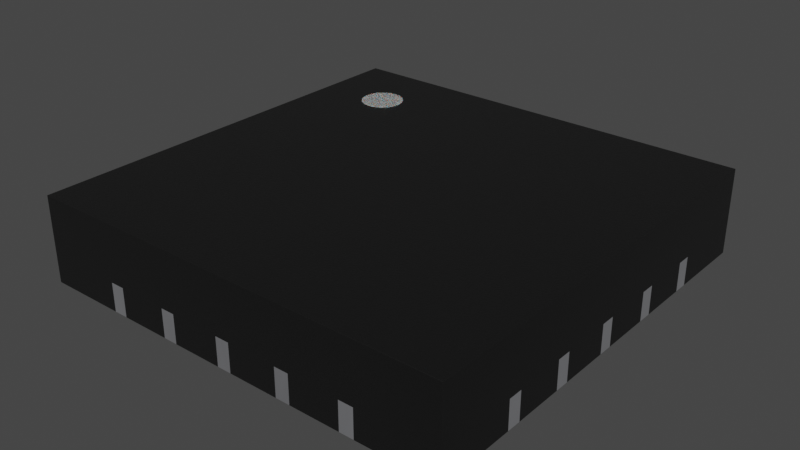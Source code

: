 # Source: QFN-20_EP_3x3_Pitch0.45mm.blend  (saved by Blender 4.1.23; exported with 4.5.12 LTS)
import bpy
from mathutils import Matrix  # noqa: F401  (used for matrix-valued properties, if any)

bpy.ops.wm.read_factory_settings(use_empty=True)
scene = bpy.context.scene
scene.name = 'Scene'

# ---- collections
col_collection = bpy.data.collections.new('Collection'); scene.collection.children.link(col_collection)

# ---- materials (node trees are filled in below, after node groups)
mat_plastic_chip = bpy.data.materials.new('plastic_chip')
mat_plastic_chip.use_transparent_shadow = False
mat_plastic_chip.preview_render_type = 'CUBE'
mat_metal_pins = bpy.data.materials.new('metal_pins')
mat_metal_pins.use_transparent_shadow = False
mat_metal_pins.preview_render_type = 'CUBE'
mat_white_markings = bpy.data.materials.new('white_markings')
mat_white_markings.use_transparent_shadow = False
mat_white_markings.preview_render_type = 'FLAT'

# ---- material node trees
mat_plastic_chip.use_nodes = True; mat_plastic_chip.node_tree.nodes.clear()
_N = mat_plastic_chip.node_tree.nodes; _L = mat_plastic_chip.node_tree.links
n0 = _N.new('ShaderNodeBsdfPrincipled'); n0.name = 'Principled BSDF'; n0.location = (10, 300)
n0.distribution = 'GGX'
n0.subsurface_method = 'BURLEY'
n0.inputs[0].default_value = (0.009312, 0.009312, 0.009312, 1.0)
n0.inputs[1].default_value = 0.1372
n0.inputs[2].default_value = 0.3706
n0.inputs[3].default_value = 1.45
n0.inputs[27].default_value = (0.0, 0.0, 0.0, 1.0)
n0.inputs[28].default_value = 1.0
n1 = _N.new('ShaderNodeOutputMaterial'); n1.name = 'Material Output'; n1.location = (300, 300)
n2 = _N.new('ShaderNodeTexNoise'); n2.name = 'Noise Texture'; n2.location = (-893, 54)
n2.inputs[2].default_value = 200.0
n2.inputs[3].default_value = 3.6
n2.inputs[4].default_value = 0.8375
n3 = _N.new('ShaderNodeBump'); n3.name = 'Bump'; n3.location = (-604, -53)
n3.inputs[0].default_value = 0.08
n3.inputs[1].default_value = 1.0
n3.inputs[2].default_value = 1.0
_L.new(n0.outputs[0], n1.inputs[0])
_L.new(n2.outputs[0], n3.inputs[3])
_L.new(n3.outputs[0], n0.inputs[5])
n1.is_active_output = True
mat_metal_pins.use_nodes = True; mat_metal_pins.node_tree.nodes.clear()
_N = mat_metal_pins.node_tree.nodes; _L = mat_metal_pins.node_tree.links
n0 = _N.new('ShaderNodeMapping'); n0.name = 'Mapping'; n0.location = (-1447, -91)
n0.inputs[3].default_value = (4.8, 1.2, 1.1)
n1 = _N.new('ShaderNodeBsdfPrincipled'); n1.name = 'Principled BSDF'; n1.location = (-560, 254)
n1.distribution = 'GGX'
n1.subsurface_method = 'BURLEY'
n1.inputs[1].default_value = 0.7818
n1.inputs[2].default_value = 0.2886
n1.inputs[3].default_value = 1.45
n1.inputs[13].default_value = 0.0
n1.inputs[27].default_value = (0.0, 0.0, 0.0, 1.0)
n1.inputs[28].default_value = 1.0
n2 = _N.new('ShaderNodeOutputMaterial'); n2.name = 'Material Output.002'; n2.location = (-205, 253)
n2.width = 213
n3 = _N.new('ShaderNodeTexNoise'); n3.name = 'Noise Texture.002'; n3.location = (-1228, -73)
n3.inputs[2].default_value = 0.1
n3.inputs[3].default_value = 7.0
n3.inputs[4].default_value = 0.6
n3.inputs[8].default_value = 0.4
n4 = _N.new('ShaderNodeTexCoord'); n4.name = 'Texture Coordinate'; n4.location = (-1636, -116)
n5 = _N.new('ShaderNodeMix'); n5.name = 'Mix.001'; n5.location = (-921, 45)
n5.data_type = 'RGBA'
n5.inputs[6].default_value = (0.9398, 0.9547, 1.0, 1.0)
n5.inputs[7].default_value = (0.13, 0.1259, 0.1359, 1.0)
n6 = _N.new('ShaderNodeBump'); n6.name = 'Bump.001'; n6.location = (-1001, -227)
n6.inputs[0].default_value = 0.05
n6.inputs[1].default_value = 0.01
n6.inputs[2].default_value = 1.0
_L.new(n1.outputs[0], n2.inputs[0])
_L.new(n3.outputs[0], n6.inputs[3])
_L.new(n0.outputs[0], n3.inputs[0])
_L.new(n3.outputs[0], n5.inputs[0])
_L.new(n4.outputs[3], n0.inputs[0])
_L.new(n5.outputs[2], n1.inputs[0])
_L.new(n6.outputs[0], n1.inputs[5])
n2.is_active_output = True
mat_white_markings.use_nodes = True; mat_white_markings.node_tree.nodes.clear()
_N = mat_white_markings.node_tree.nodes; _L = mat_white_markings.node_tree.links
n0 = _N.new('ShaderNodeOutputMaterial'); n0.name = 'Material Output'; n0.location = (300, 300)
n1 = _N.new('ShaderNodeBsdfPrincipled'); n1.name = 'Principled BSDF'; n1.location = (-34, 272)
n1.distribution = 'GGX'
n1.subsurface_method = 'BURLEY'
n1.inputs[1].default_value = 0.02
n1.inputs[2].default_value = 0.4636
n1.inputs[3].default_value = 1.4
n1.inputs[8].default_value = 1.0
n1.inputs[10].default_value = 0.3682
n1.inputs[13].default_value = 0.6591
n1.inputs[18].default_value = 0.2318
n1.inputs[20].default_value = 0.6709
n1.inputs[24].default_value = 0.1191
n1.inputs[27].default_value = (0.0, 0.0, 0.0, 1.0)
n1.inputs[28].default_value = 1.0
n2 = _N.new('ShaderNodeMapping'); n2.name = 'Mapping'; n2.location = (-1010, 265)
n2.inputs[3].default_value = (3.0, 1.0, 1.0)
n3 = _N.new('ShaderNodeTexCoord'); n3.name = 'Texture Coordinate'; n3.location = (-1250, 180)
n4 = _N.new('ShaderNodeBump'); n4.name = 'Bump'; n4.location = (-376, -99)
n4.inputs[0].default_value = 0.05
n4.inputs[1].default_value = 1.0
n4.inputs[2].default_value = 1.0
n5 = _N.new('ShaderNodeTexNoise'); n5.name = 'Noise Texture'; n5.location = (-662, 176)
n5.inputs[2].default_value = 88.0
n5.inputs[3].default_value = 10.8
n5.inputs[4].default_value = 0.9167
n5.inputs[8].default_value = 1.6
n6 = _N.new('ShaderNodeValToRGB'); n6.name = 'ColorRamp'; n6.location = (-354, 186)
while len(n6.color_ramp.elements) > 1: n6.color_ramp.elements.remove(n6.color_ramp.elements[-1])
n6.color_ramp.elements[0].position = 0.0; n6.color_ramp.elements[0].color = (0.2596, 0.2596, 0.2596, 1.0)
_e = n6.color_ramp.elements.new(1.0); _e.color = (0.6303, 0.6303, 0.6303, 1.0)
n7 = _N.new('ShaderNodeMix'); n7.name = 'Mix'; n7.location = (-204, 152)
n7.data_type = 'RGBA'
n7.inputs[0].default_value = 0.3682
n7.inputs[7].default_value = (0.2525, 0.2525, 0.2525, 1.0)
_L.new(n5.outputs[0], n6.inputs[0])
_L.new(n1.outputs[0], n0.inputs[0])
_L.new(n3.outputs[2], n2.inputs[0])
_L.new(n2.outputs[0], n5.inputs[0])
_L.new(n5.outputs[0], n4.inputs[3])
_L.new(n4.outputs[0], n1.inputs[5])
_L.new(n6.outputs[0], n7.inputs[6])
_L.new(n7.outputs[2], n1.inputs[0])
n0.is_active_output = True

# ---- world
world_world = bpy.data.worlds.new('World'); scene.world = world_world
world_world.use_nodes = True; world_world.node_tree.nodes.clear()
_N = world_world.node_tree.nodes; _L = world_world.node_tree.links
n0 = _N.new('ShaderNodeOutputWorld'); n0.name = 'World Output'; n0.location = (300, 300)
n1 = _N.new('ShaderNodeBackground'); n1.name = 'Background'; n1.location = (10, 300)
n1.inputs[0].default_value = (0.05088, 0.05088, 0.05088, 1.0)
_L.new(n1.outputs[0], n0.inputs[0])
n0.is_active_output = True
world_world.color = (0.05088, 0.05088, 0.05088)
world_world.use_sun_shadow = False
world_world.sun_shadow_jitter_overblur = 0.0

# ---- meshes
me_shape_9_indexedfaceset = bpy.data.meshes.new('SHAPE_9_IndexedFaceSet')
me_shape_9_indexedfaceset.from_pydata([(-1.5, 0.95, -0.1), (-1.5, -0.4, -0.1), (0.8, 0.8, -0.1), (-0.6, 0.8, -0.1), (-1.5, 0.5, -0.1), (-0.85, -1.5, -0.1), (0.5, -1.5, -0.1), (1.5, -0.95, -0.1), (1.5, -0.5, -0.1), (1.25, -0.5, -0.1), (1.25, -0.4, -0.1), (1.5, -0.05, -0.1), (1.25, -0.05, -0.1), (1.5, 0.5, -0.1), (-0.05, 1.25, -0.1), (0.8, -0.8, -0.1), (-0.8, 0.6, -0.1), (-0.95, 1.5, -0.1), (-0.4, 1.5, -0.1), (0.85, 1.5, 0.1), (-0.95, 1.25, -0.1), (-0.85, 1.5, 0.1), (-1.5, 0.85, -0.1), (-0.5, 1.5, -0.1), (-0.5, 1.25, -0.1), (-0.4, 1.5, 0.1), (-1.5, 0.4, 0.1), (-1.5, 0.4, -0.1), (-1.25, 0.4, -0.1), (-0.05, 1.5, -0.1), (-1.5, 0.05, 0.1), (-1.25, -0.05, -0.1), (-1.25, 0.05, -0.1), (-1.5, -0.05, -0.1), (0.4, 1.25, -0.1), (0.5, 1.25, -0.1), (-1.5, -0.5, -0.1), (-1.25, -0.85, -0.1), (-1.5, -0.85, -0.1), (-1.5, -0.85, 0.1), (-1.25, -0.95, -0.1), (0.95, 1.5, 0.1), (-1.5, -0.95, 0.1), (1.5, 0.95, 0.1), (-0.95, -1.5, -0.1), (-0.4, -1.5, 0.1), (1.5, 0.85, 0.1), (1.25, 0.5, -0.1), (1.25, 0.4, -0.1), (1.5, 0.4, 0.1), (-0.4, -1.25, -0.1), (-0.4, -1.5, -0.1), (1.5, 0.05, 0.1), (0.05, -1.25, -0.1), (-0.05, -1.25, -0.1), (1.5, -0.05, 0.1), (0.05, -1.5, -0.1), (0.4, -1.25, -0.1), (1.25, -0.95, -0.1), (-0.95, 1.5, 0.1), (0.5, 1.5, 0.1), (0.4, 1.5, 0.1), (-0.5, 1.5, 0.1), (-0.05, 1.5, 0.1), (-1.5, 0.95, 0.1), (-1.5, 0.85, 0.1), (-1.5, 0.5, 0.1), (-1.5, -0.5, 0.1), (-1.5, -0.4, 0.1), (-1.5, -0.05, 0.1), (-1.25, 0.95, -0.1), (1.5, -0.95, 0.1), (0.85, -1.5, 0.1), (-0.85, -1.5, 0.1), (-0.95, -1.5, 0.1), (-0.5, -1.5, 0.1), (1.5, 0.05, -0.1), (0.4, -1.5, 0.1), (0.5, -1.5, 0.1), (1.5, -0.85, 0.1), (-1.0, 1.15, 0.5), (-1.0, 1.15, 0.503), (-0.9707, 1.147, 0.5), (-0.9707, 1.147, 0.503), (-0.9426, 1.139, 0.5), (-0.9426, 1.139, 0.503), (-0.9167, 1.125, 0.5), (-0.9167, 1.125, 0.503), (-0.8939, 1.106, 0.5), (-0.8939, 1.106, 0.503), (-0.8753, 1.083, 0.5), (-0.8753, 1.083, 0.503), (-0.8614, 1.057, 0.5), (-0.8614, 1.057, 0.503), (-0.8529, 1.029, 0.5), (-0.8529, 1.029, 0.503), (-0.85, 1.0, 0.5), (-0.85, 1.0, 0.503), (-0.8529, 0.9707, 0.5), (-0.8529, 0.9707, 0.503), (-0.8614, 0.9426, 0.5), (-0.8614, 0.9426, 0.503), (-0.8753, 0.9167, 0.5), (-0.8753, 0.9167, 0.503), (-0.8939, 0.8939, 0.5), (-0.8939, 0.8939, 0.503), (-0.9167, 0.8753, 0.5), (-0.9167, 0.8753, 0.503), (-0.9426, 0.8614, 0.5), (-0.9426, 0.8614, 0.503), (-0.9707, 0.8529, 0.5), (-0.9707, 0.8529, 0.503), (-1.0, 0.85, 0.5), (-1.0, 0.85, 0.503), (-1.029, 0.8529, 0.5), (-1.029, 0.8529, 0.503), (-1.057, 0.8614, 0.5), (-1.057, 0.8614, 0.503), (-1.083, 0.8753, 0.5), (-1.083, 0.8753, 0.503), (-1.106, 0.8939, 0.5), (-1.106, 0.8939, 0.503), (-1.125, 0.9167, 0.5), (-1.125, 0.9167, 0.503), (-1.139, 0.9426, 0.5), (-1.139, 0.9426, 0.503), (-1.147, 0.9707, 0.5), (-1.147, 0.9707, 0.503), (-1.15, 1.0, 0.5), (-1.15, 1.0, 0.503), (-1.147, 1.029, 0.5), (-1.147, 1.029, 0.503), (-1.139, 1.057, 0.5), (-1.139, 1.057, 0.503), (-1.125, 1.083, 0.5), (-1.125, 1.083, 0.503), (-1.106, 1.106, 0.5), (-1.106, 1.106, 0.503), (-1.083, 1.125, 0.5), (-1.083, 1.125, 0.503), (-1.057, 1.139, 0.5), (-1.057, 1.139, 0.503), (-1.029, 1.147, 0.5), (-1.029, 1.147, 0.503), (-1.5, 1.5, -0.1), (-1.5, 0.05, -0.1), (-1.5, -1.5, -0.1), (-0.5, -1.5, -0.1), (-0.5, -1.25, -0.1), (0.4, -1.5, -0.1), (0.5, -1.25, -0.1), (0.85, -1.25, -0.1), (0.95, -1.25, -0.1), (0.95, -1.5, -0.1), (1.5, -1.5, -0.1), (1.25, -0.85, -0.1), (1.5, -0.85, -0.1), (1.5, -0.4, -0.1), (1.5, 0.4, -0.1), (1.5, 0.85, -0.1), (1.25, 0.85, -0.1), (-0.85, 1.5, -0.1), (-0.8, -0.8, -0.1), (-1.5, 1.5, 0.5), (0.05, 1.5, 0.1), (0.95, 1.5, -0.1), (1.5, 1.5, -0.1), (-0.85, 1.25, -0.1), (-1.25, 0.85, -0.1), (-1.25, 0.5, -0.1), (-0.4, 1.25, -0.1), (0.05, 1.25, -0.1), (0.05, 1.5, -0.1), (0.4, 1.5, -0.1), (-1.25, -0.4, -0.1), (0.5, 1.5, -0.1), (-1.25, -0.5, -0.1), (0.85, 1.5, -0.1), (0.85, 1.25, -0.1), (0.95, 1.25, -0.1), (-1.5, -0.95, -0.1), (1.5, 0.95, -0.1), (1.5, -0.5, 0.1), (1.5, -0.4, 0.1), (-0.05, -1.5, 0.1), (0.85, -1.5, -0.1), (1.25, 0.95, -0.1), (-0.95, -1.25, -0.1), (-0.85, -1.25, -0.1), (1.5, 0.5, 0.1), (1.25, 0.05, -0.1), (-0.05, -1.5, -0.1), (0.05, -1.5, 0.1), (0.95, -1.5, 0.1), (1.5, 1.5, 0.5), (-1.5, -1.5, 0.5), (1.5, -1.5, 0.5)], [], [(0, 70, 168, 22), (22, 65, 64, 0), (18, 170, 24, 23), (27, 26, 66, 4), (4, 169, 28, 27), (76, 52, 55, 11), (172, 171, 14, 29), (29, 63, 164, 172), (145, 32, 31, 33), (33, 69, 30, 145), (175, 35, 34, 173), (173, 61, 60, 175), (1, 174, 176, 36), (36, 67, 68, 1), (165, 179, 178, 177), (177, 19, 41, 165), (38, 37, 40, 180), (5, 73, 74, 44), (159, 160, 186, 181), (181, 43, 46, 159), (44, 187, 188, 5), (6, 78, 77, 149), (158, 48, 47, 13), (13, 189, 49, 158), (147, 148, 50, 51), (51, 45, 75, 147), (11, 12, 190, 76), (56, 192, 184, 191), (191, 54, 53, 56), (34, 171, 172, 173), (8, 9, 10, 157), (157, 183, 182, 8), (149, 57, 150, 6), (156, 79, 71, 7), (7, 58, 155, 156), (17, 59, 21, 161), (185, 151, 152, 153), (153, 193, 72, 185), (157, 10, 12, 11), (80, 81, 83, 82), (82, 83, 85, 84), (84, 85, 87, 86), (86, 87, 89, 88), (88, 89, 91, 90), (90, 91, 93, 92), (92, 93, 95, 94), (94, 95, 97, 96), (96, 97, 99, 98), (98, 99, 101, 100), (100, 101, 103, 102), (102, 103, 105, 104), (104, 105, 107, 106), (106, 107, 109, 108), (108, 109, 111, 110), (110, 111, 113, 112), (112, 113, 115, 114), (114, 115, 117, 116), (116, 117, 119, 118), (118, 119, 121, 120), (120, 121, 123, 122), (122, 123, 125, 124), (124, 125, 127, 126), (126, 127, 129, 128), (128, 129, 131, 130), (130, 131, 133, 132), (132, 133, 135, 134), (134, 135, 137, 136), (136, 137, 139, 138), (138, 139, 141, 140), (83, 81, 143, 141, 139, 137, 135, 133, 131, 129, 127, 125, 123, 121, 119, 117, 115, 113, 111, 109, 107, 105, 103, 101, 99, 97, 95, 93, 91, 89, 87, 85), (140, 141, 143, 142), (142, 143, 81, 80), (80, 82, 84, 86, 88, 90, 92, 94, 96, 98, 100, 102, 104, 106, 108, 110, 112, 114, 116, 118, 120, 122, 124, 126, 128, 130, 132, 134, 136, 138, 140, 142), (163, 59, 17, 144), (65, 163, 64), (174, 1, 33, 31), (66, 163, 65), (26, 163, 66), (66, 65, 22, 4), (30, 163, 26), (30, 26, 27, 145), (68, 69, 33, 1), (64, 163, 144, 0), (195, 39, 42), (195, 68, 67), (195, 67, 39), (195, 69, 68), (163, 69, 195), (163, 30, 69), (20, 144, 17), (70, 144, 20), (70, 0, 144), (191, 51, 50, 54), (32, 145, 27, 28), (16, 169, 168), (16, 168, 70), (16, 28, 169), (154, 196, 193, 153), (3, 167, 24), (3, 24, 170), (3, 20, 167), (14, 3, 170), (24, 167, 161, 23), (37, 38, 36, 176), (32, 28, 16), (171, 3, 14), (31, 32, 16), (147, 5, 188, 148), (149, 56, 53, 57), (169, 4, 22, 168), (48, 158, 76, 190), (166, 179, 165), (162, 176, 174), (162, 40, 37), (162, 174, 31), (162, 31, 16), (162, 37, 176), (2, 3, 171), (2, 171, 34), (2, 35, 178), (2, 178, 179), (2, 34, 35), (146, 180, 40), (186, 179, 166), (186, 2, 179), (187, 40, 162), (187, 146, 40), (188, 187, 162), (160, 2, 186), (181, 186, 166), (44, 146, 187), (47, 2, 160), (148, 188, 162), (48, 2, 47), (50, 148, 162), (150, 151, 185, 6), (39, 67, 36, 38), (190, 2, 48), (54, 50, 162), (21, 62, 23, 161), (12, 2, 190), (14, 170, 18, 29), (15, 2, 12), (15, 53, 54), (15, 54, 162), (10, 15, 12), (9, 8, 156, 155), (57, 53, 15), (178, 35, 175, 177), (150, 57, 15), (9, 15, 10), (155, 15, 9), (151, 150, 15), (152, 151, 15), (58, 15, 155), (58, 152, 15), (164, 61, 173, 172), (160, 159, 13, 47), (154, 153, 152), (154, 58, 7), (154, 152, 58), (196, 154, 7, 71), (19, 194, 41), (8, 182, 79, 156), (60, 194, 19), (61, 194, 60), (159, 46, 189, 13), (164, 194, 61), (60, 19, 177, 175), (25, 63, 29, 18), (41, 194, 166, 165), (163, 21, 59), (163, 25, 62), (163, 62, 21), (163, 63, 25), (194, 63, 163), (194, 164, 63), (195, 146, 44, 74), (46, 43, 194), (149, 77, 192, 56), (189, 46, 194), (49, 189, 194), (147, 75, 73, 5), (52, 49, 194), (158, 49, 52, 76), (11, 55, 183, 157), (166, 194, 43, 181), (196, 71, 79), (196, 182, 183), (196, 79, 182), (196, 183, 55), (194, 196, 55), (194, 55, 52), (195, 42, 180, 146), (72, 193, 196), (3, 16, 70, 20), (78, 72, 196), (77, 78, 196), (195, 196, 194, 163), (192, 77, 196), (185, 72, 78, 6), (191, 184, 45, 51), (195, 74, 73), (195, 75, 45), (195, 73, 75), (195, 45, 184), (196, 195, 184), (196, 184, 192), (180, 42, 39, 38), (161, 167, 20, 17), (15, 162, 16, 3, 2), (23, 62, 25, 18)])
me_shape_9_indexedfaceset.polygons.foreach_set('use_smooth', [True] * 212)
me_shape_9_indexedfaceset.polygons.foreach_set('material_index', [1, 1, 1, 1, 1, 1, 1, 1, 1, 1, 1, 1, 1, 1, 1, 1, 1, 1, 1, 1, 1, 1, 1, 1, 1, 1, 1, 1, 1, 0, 1, 1, 1, 1, 1, 1, 1, 1, 0, 2, 2, 2, 2, 2, 2, 2, 2, 2, 2, 2, 2, 2, 2, 2, 2, 2, 2, 2, 2, 2, 2, 2, 2, 2, 2, 2, 2, 2, 2, 2, 2, 2, 2, 0, 0, 0, 0, 0, 0, 0, 0, 0, 0, 0, 0, 0, 0, 0, 0, 0, 0, 0, 0, 0, 0, 0, 0, 0, 0, 0, 0, 0, 0, 0, 0, 0, 0, 0, 0, 0, 0, 0, 0, 0, 0, 0, 0, 0, 0, 0, 0, 0, 0, 0, 0, 0, 0, 0, 0, 0, 0, 0, 0, 0, 0, 0, 0, 0, 0, 0, 0, 0, 0, 0, 0, 0, 0, 0, 0, 0, 0, 0, 0, 0, 0, 0, 0, 0, 0, 0, 0, 0, 0, 0, 0, 0, 0, 0, 0, 0, 0, 0, 0, 0, 0, 0, 0, 0, 0, 0, 0, 0, 0, 0, 0, 0, 0, 0, 0, 0, 0, 0, 0, 0, 0, 0, 0, 0, 0, 0, 0, 0, 0, 0, 0, 0, 0, 0, 1, 1, 1, 1])
_k = set([(0, 22), (0, 64), (0, 70), (0, 144), (1, 33), (1, 36), (1, 68), (1, 174), (2, 3), (2, 15), (3, 16), (4, 22), (4, 27), (4, 66), (4, 169), (5, 44), (5, 73), (5, 147), (5, 188), (6, 78), (6, 149), (6, 150), (6, 185), (7, 58), (7, 71), (7, 154), (7, 156), (8, 9), (8, 156), (8, 157), (8, 182), (9, 10), (10, 157), (11, 12), (11, 55), (11, 76), (11, 157), (12, 190), (13, 47), (13, 158), (13, 159), (13, 189), (14, 29), (14, 171), (15, 162), (16, 162), (17, 20), (17, 59), (17, 144), (17, 161), (18, 23), (18, 25), (18, 29), (18, 170), (19, 41), (19, 177), (20, 167), (21, 59), (21, 161), (22, 65), (22, 168), (23, 24), (23, 62), (23, 161), (24, 170), (25, 62), (26, 27), (26, 66), (27, 28), (27, 145), (28, 169), (29, 63), (29, 172), (30, 69), (30, 145), (31, 32), (31, 33), (32, 145), (33, 69), (33, 145), (34, 35), (34, 173), (35, 175), (36, 38), (36, 67), (36, 176), (37, 38), (37, 40), (38, 39), (38, 180), (39, 42), (40, 180), (41, 165), (42, 180), (43, 46), (43, 181), (44, 74), (44, 146), (44, 187), (45, 51), (45, 75), (46, 159), (47, 48), (48, 158), (49, 158), (49, 189), (50, 51), (50, 148), (51, 147), (51, 191), (52, 55), (52, 76), (53, 54), (53, 56), (54, 191), (56, 149), (56, 191), (56, 192), (57, 149), (57, 150), (58, 155), (60, 61), (60, 175), (61, 173), (63, 164), (64, 65), (67, 68), (70, 168), (71, 79), (72, 185), (72, 193), (73, 74), (75, 147), (76, 158), (76, 190), (77, 78), (77, 149), (79, 156), (80, 81), (80, 82), (80, 142), (81, 83), (81, 143), (82, 83), (82, 84), (83, 85), (84, 85), (84, 86), (85, 87), (86, 87), (86, 88), (87, 89), (88, 89), (88, 90), (89, 91), (90, 91), (90, 92), (91, 93), (92, 93), (92, 94), (93, 95), (94, 95), (94, 96), (95, 97), (96, 97), (96, 98), (97, 99), (98, 99), (98, 100), (99, 101), (100, 101), (100, 102), (101, 103), (102, 103), (102, 104), (103, 105), (104, 105), (104, 106), (105, 107), (106, 107), (106, 108), (107, 109), (108, 109), (108, 110), (109, 111), (110, 111), (110, 112), (111, 113), (112, 113), (112, 114), (113, 115), (114, 115), (114, 116), (115, 117), (116, 117), (116, 118), (117, 119), (118, 119), (118, 120), (119, 121), (120, 121), (120, 122), (121, 123), (122, 123), (122, 124), (123, 125), (124, 125), (124, 126), (125, 127), (126, 127), (126, 128), (127, 129), (128, 129), (128, 130), (129, 131), (130, 131), (130, 132), (131, 133), (132, 133), (132, 134), (133, 135), (134, 135), (134, 136), (135, 137), (136, 137), (136, 138), (137, 139), (138, 139), (138, 140), (139, 141), (140, 141), (140, 142), (141, 143), (142, 143), (144, 163), (146, 180), (146, 195), (147, 148), (151, 152), (151, 185), (152, 153), (153, 154), (153, 185), (153, 193), (154, 196), (155, 156), (157, 183), (159, 160), (159, 181), (160, 186), (161, 167), (163, 194), (163, 195), (164, 172), (165, 166), (165, 177), (165, 179), (166, 181), (166, 194), (171, 172), (172, 173), (173, 175), (174, 176), (175, 177), (177, 178), (178, 179), (181, 186), (182, 183), (184, 191), (184, 192), (187, 188), (194, 196), (195, 196)])
me_shape_9_indexedfaceset.attributes.new('sharp_edge', 'BOOLEAN', 'EDGE').data.foreach_set('value', [ (min(e.vertices), max(e.vertices)) in _k for e in me_shape_9_indexedfaceset.edges])
_uv = me_shape_9_indexedfaceset.uv_layers.new(name='UVMap')
_uv.uv.foreach_set('vector', [0.02124, 0.794, 0.1046, 0.794, 0.1046, 0.7606, 0.02124, 0.7606, 0.7606, 0.4625, 0.7606, 0.5292, 0.794, 0.5292, 0.794, 0.4625, 0.3879, 0.9773, 0.3879, 0.894, 0.3546, 0.894, 0.3546, 0.9773, 0.6106, 0.4625, 0.6106, 0.5292, 0.644, 0.5292, 0.644, 0.4625, 0.02124, 0.644, 0.1046, 0.644, 0.1046, 0.6106, 0.02124, 0.6106, 0.494, 0.4625, 0.494, 0.5292, 0.4606, 0.5292, 0.4606, 0.4625, 0.5379, 0.9773, 0.5379, 0.894, 0.5046, 0.894, 0.5046, 0.9773, 0.5046, 0.4625, 0.5046, 0.5292, 0.5379, 0.5292, 0.5379, 0.4625, 0.02124, 0.494, 0.1046, 0.494, 0.1046, 0.4606, 0.02124, 0.4606, 0.4606, 0.4625, 0.4606, 0.5292, 0.494, 0.5292, 0.494, 0.4625, 0.6879, 0.9773, 0.6879, 0.894, 0.6546, 0.894, 0.6546, 0.9773, 0.6546, 0.4625, 0.6546, 0.5292, 0.6879, 0.5292, 0.6879, 0.4625, 0.02124, 0.344, 0.1046, 0.344, 0.1046, 0.3106, 0.02124, 0.3106, 0.3106, 0.4625, 0.3106, 0.5292, 0.344, 0.5292, 0.344, 0.4625, 0.8379, 0.9773, 0.8379, 0.894, 0.8046, 0.894, 0.8046, 0.9773, 0.8046, 0.4625, 0.8046, 0.5292, 0.8379, 0.5292, 0.8379, 0.4625, 0.02124, 0.194, 0.1046, 0.194, 0.1046, 0.1606, 0.02124, 0.1606, 0.2379, 0.4625, 0.2379, 0.5292, 0.2046, 0.5292, 0.2046, 0.4625, 1.021, 0.7606, 0.9379, 0.7606, 0.9379, 0.794, 1.021, 0.794, 0.794, 0.4625, 0.794, 0.5292, 0.7606, 0.5292, 0.7606, 0.4625, 0.2046, -0.0227, 0.2046, 0.06063, 0.2379, 0.06063, 0.2379, -0.0227, 0.6879, 0.4625, 0.6879, 0.5292, 0.6546, 0.5292, 0.6546, 0.4625, 1.021, 0.6106, 0.9379, 0.6106, 0.9379, 0.644, 1.021, 0.644, 0.644, 0.4625, 0.644, 0.5292, 0.6106, 0.5292, 0.6106, 0.4625, 0.3546, -0.0227, 0.3546, 0.06063, 0.3879, 0.06063, 0.3879, -0.0227, 0.3879, 0.4625, 0.3879, 0.5292, 0.3546, 0.5292, 0.3546, 0.4625, 1.021, 0.4606, 0.9379, 0.4606, 0.9379, 0.494, 1.021, 0.494, 0.5379, 0.4625, 0.5379, 0.5292, 0.5046, 0.5292, 0.5046, 0.4625, 0.5046, -0.0227, 0.5046, 0.06063, 0.5379, 0.06063, 0.5379, -0.0227, 0.6546, 0.894, 0.5379, 0.894, 0.5379, 0.9773, 0.6546, 0.9773, 1.021, 0.3106, 0.9379, 0.3106, 0.9379, 0.344, 1.021, 0.344, 0.344, 0.4625, 0.344, 0.5292, 0.3106, 0.5292, 0.3106, 0.4625, 0.6546, -0.0227, 0.6546, 0.06063, 0.6879, 0.06063, 0.6879, -0.0227, 0.194, 0.4625, 0.194, 0.5292, 0.1606, 0.5292, 0.1606, 0.4625, 1.021, 0.1606, 0.9379, 0.1606, 0.9379, 0.194, 1.021, 0.194, 0.2046, 0.4625, 0.2046, 0.5292, 0.2379, 0.5292, 0.2379, 0.4625, 0.8046, -0.0227, 0.8046, 0.06063, 0.8379, 0.06063, 0.8379, -0.0227, 0.8379, 0.4625, 0.8379, 0.5292, 0.8046, 0.5292, 0.8046, 0.4625, 1.021, 0.344, 0.9379, 0.344, 0.9379, 0.4606, 1.021, 0.4606, 0.1879, 0.6625, 0.1879, 0.6635, 0.1977, 0.6635, 0.1977, 0.6625, 0.1977, 0.6625, 0.1977, 0.6635, 0.207, 0.6635, 0.207, 0.6625, 0.207, 0.6625, 0.207, 0.6635, 0.2157, 0.6635, 0.2157, 0.6625, 0.2157, 0.6625, 0.2157, 0.6635, 0.2233, 0.6635, 0.2233, 0.6625, 0.846, 0.6625, 0.846, 0.6635, 0.8384, 0.6635, 0.8384, 0.6625, 0.8384, 0.6625, 0.8384, 0.6635, 0.8298, 0.6635, 0.8298, 0.6625, 0.8298, 0.6625, 0.8298, 0.6635, 0.8204, 0.6635, 0.8204, 0.6625, 0.8204, 0.6625, 0.8204, 0.6635, 0.8106, 0.6635, 0.8106, 0.6625, 0.8106, 0.6625, 0.8106, 0.6635, 0.8009, 0.6635, 0.8009, 0.6625, 0.8009, 0.6625, 0.8009, 0.6635, 0.7915, 0.6635, 0.7915, 0.6625, 0.7915, 0.6625, 0.7915, 0.6635, 0.7829, 0.6635, 0.7829, 0.6625, 0.7829, 0.6625, 0.7829, 0.6635, 0.7753, 0.6635, 0.7753, 0.6625, 0.2233, 0.6625, 0.2233, 0.6635, 0.2157, 0.6635, 0.2157, 0.6625, 0.2157, 0.6625, 0.2157, 0.6635, 0.207, 0.6635, 0.207, 0.6625, 0.207, 0.6625, 0.207, 0.6635, 0.1977, 0.6635, 0.1977, 0.6625, 0.1977, 0.6625, 0.1977, 0.6635, 0.1879, 0.6635, 0.1879, 0.6625, 0.1879, 0.6625, 0.1879, 0.6635, 0.1781, 0.6635, 0.1781, 0.6625, 0.1781, 0.6625, 0.1781, 0.6635, 0.1688, 0.6635, 0.1688, 0.6625, 0.1688, 0.6625, 0.1688, 0.6635, 0.1601, 0.6635, 0.1601, 0.6625, 0.1601, 0.6625, 0.1601, 0.6635, 0.1525, 0.6635, 0.1525, 0.6625, 0.7753, 0.6625, 0.7753, 0.6635, 0.7829, 0.6635, 0.7829, 0.6625, 0.7829, 0.6625, 0.7829, 0.6635, 0.7915, 0.6635, 0.7915, 0.6625, 0.7915, 0.6625, 0.7915, 0.6635, 0.8009, 0.6635, 0.8009, 0.6625, 0.8009, 0.6625, 0.8009, 0.6635, 0.8106, 0.6635, 0.8106, 0.6625, 0.8106, 0.6625, 0.8106, 0.6635, 0.8204, 0.6635, 0.8204, 0.6625, 0.8204, 0.6625, 0.8204, 0.6635, 0.8298, 0.6635, 0.8298, 0.6625, 0.8298, 0.6625, 0.8298, 0.6635, 0.8384, 0.6635, 0.8384, 0.6625, 0.8384, 0.6625, 0.8384, 0.6635, 0.846, 0.6635, 0.846, 0.6625, 0.1525, 0.6625, 0.1525, 0.6635, 0.1601, 0.6635, 0.1601, 0.6625, 0.1601, 0.6625, 0.1601, 0.6635, 0.1688, 0.6635, 0.1688, 0.6625, 0.1977, 0.8597, 0.1879, 0.8606, 0.1781, 0.8597, 0.1688, 0.8568, 0.1601, 0.8522, 0.1525, 0.846, 0.1463, 0.8384, 0.1417, 0.8298, 0.1389, 0.8204, 0.1379, 0.8106, 0.1389, 0.8009, 0.1417, 0.7915, 0.1463, 0.7829, 0.1525, 0.7753, 0.1601, 0.7691, 0.1688, 0.7644, 0.1781, 0.7616, 0.1879, 0.7606, 0.1977, 0.7616, 0.207, 0.7644, 0.2157, 0.7691, 0.2233, 0.7753, 0.2295, 0.7829, 0.2341, 0.7915, 0.2369, 0.8009, 0.2379, 0.8106, 0.2369, 0.8204, 0.2341, 0.8298, 0.2295, 0.8384, 0.2233, 0.846, 0.2157, 0.8522, 0.207, 0.8568, 0.1688, 0.6625, 0.1688, 0.6635, 0.1781, 0.6635, 0.1781, 0.6625, 0.1781, 0.6625, 0.1781, 0.6635, 0.1879, 0.6635, 0.1879, 0.6625, 0.1879, 0.8606, 0.1977, 0.8597, 0.207, 0.8568, 0.2157, 0.8522, 0.2233, 0.846, 0.2295, 0.8384, 0.2341, 0.8298, 0.2369, 0.8204, 0.2379, 0.8106, 0.2369, 0.8009, 0.2341, 0.7915, 0.2295, 0.7829, 0.2233, 0.7753, 0.2157, 0.7691, 0.207, 0.7644, 0.1977, 0.7616, 0.1879, 0.7606, 0.1781, 0.7616, 0.1688, 0.7644, 0.1601, 0.7691, 0.1525, 0.7753, 0.1463, 0.7829, 0.1417, 0.7915, 0.1389, 0.8009, 0.1379, 0.8106, 0.1389, 0.8204, 0.1417, 0.8298, 0.1463, 0.8384, 0.1525, 0.846, 0.1601, 0.8522, 0.1688, 0.8568, 0.1781, 0.8597, 0.02124, 0.6625, 0.2046, 0.5292, 0.2046, 0.4625, 0.02124, 0.4625, 0.7606, 0.5292, 0.9773, 0.6625, 0.794, 0.5292, 0.1046, 0.344, 0.02124, 0.344, 0.02124, 0.4606, 0.1046, 0.4606, 0.644, 0.5292, 0.9773, 0.6625, 0.7606, 0.5292, 0.6106, 0.5292, 0.9773, 0.6625, 0.644, 0.5292, 0.644, 0.5292, 0.7606, 0.5292, 0.7606, 0.4625, 0.644, 0.4625, 0.494, 0.5292, 0.9773, 0.6625, 0.6106, 0.5292, 0.494, 0.5292, 0.6106, 0.5292, 0.6106, 0.4625, 0.494, 0.4625, 0.344, 0.5292, 0.4606, 0.5292, 0.4606, 0.4625, 0.344, 0.4625, 0.794, 0.5292, 0.9773, 0.6625, 0.9773, 0.4625, 0.794, 0.4625, -0.0227, 0.6625, 0.194, 0.5292, 0.1606, 0.5292, -0.0227, 0.6625, 0.344, 0.5292, 0.3106, 0.5292, -0.0227, 0.6625, 0.3106, 0.5292, 0.194, 0.5292, -0.0227, 0.6625, 0.4606, 0.5292, 0.344, 0.5292, 0.9773, 0.6625, 0.4606, 0.5292, -0.0227, 0.6625, 0.9773, 0.6625, 0.494, 0.5292, 0.4606, 0.5292, 0.2046, 0.894, 0.02124, 0.9773, 0.2046, 0.9773, 0.1046, 0.794, 0.02124, 0.9773, 0.2046, 0.894, 0.1046, 0.794, 0.02124, 0.794, 0.02124, 0.9773, 0.5046, -0.0227, 0.3879, -0.0227, 0.3879, 0.06063, 0.5046, 0.06063, 0.1046, 0.494, 0.02124, 0.494, 0.02124, 0.6106, 0.1046, 0.6106, 0.2546, 0.6773, 0.1046, 0.644, 0.1046, 0.7606, 0.2546, 0.6773, 0.1046, 0.7606, 0.1046, 0.794, 0.2546, 0.6773, 0.1046, 0.6106, 0.1046, 0.644, 1.021, 0.4625, 1.021, 0.6625, 0.8379, 0.5292, 0.8379, 0.4625, 0.3212, 0.744, 0.2379, 0.894, 0.3546, 0.894, 0.3212, 0.744, 0.3546, 0.894, 0.3879, 0.894, 0.3212, 0.744, 0.2046, 0.894, 0.2379, 0.894, 0.5046, 0.894, 0.3212, 0.744, 0.3879, 0.894, 0.3546, 0.894, 0.2379, 0.894, 0.2379, 0.9773, 0.3546, 0.9773, 0.1046, 0.194, 0.02124, 0.194, 0.02124, 0.3106, 0.1046, 0.3106, 0.1046, 0.494, 0.1046, 0.6106, 0.2546, 0.6773, 0.5379, 0.894, 0.3212, 0.744, 0.5046, 0.894, 0.1046, 0.4606, 0.1046, 0.494, 0.2546, 0.6773, 0.3546, -0.0227, 0.2379, -0.0227, 0.2379, 0.06063, 0.3546, 0.06063, 0.6546, -0.0227, 0.5379, -0.0227, 0.5379, 0.06063, 0.6546, 0.06063, 0.1046, 0.644, 0.02124, 0.644, 0.02124, 0.7606, 0.1046, 0.7606, 0.9379, 0.6106, 1.021, 0.6106, 1.021, 0.494, 0.9379, 0.494, 1.021, 0.9773, 0.8379, 0.894, 0.8379, 0.9773, 0.2546, 0.2106, 0.1046, 0.3106, 0.1046, 0.344, 0.2546, 0.2106, 0.1046, 0.1606, 0.1046, 0.194, 0.2546, 0.2106, 0.1046, 0.344, 0.1046, 0.4606, 0.2546, 0.2106, 0.1046, 0.4606, 0.2546, 0.6773, 0.2546, 0.2106, 0.1046, 0.194, 0.1046, 0.3106, 0.7879, 0.744, 0.3212, 0.744, 0.5379, 0.894, 0.7879, 0.744, 0.5379, 0.894, 0.6546, 0.894, 0.7879, 0.744, 0.6879, 0.894, 0.8046, 0.894, 0.7879, 0.744, 0.8046, 0.894, 0.8379, 0.894, 0.7879, 0.744, 0.6546, 0.894, 0.6879, 0.894, 0.02124, -0.0227, 0.02124, 0.1606, 0.1046, 0.1606, 0.9379, 0.794, 0.8379, 0.894, 1.021, 0.9773, 0.9379, 0.794, 0.7879, 0.744, 0.8379, 0.894, 0.2046, 0.06063, 0.1046, 0.1606, 0.2546, 0.2106, 0.2046, 0.06063, 0.02124, -0.0227, 0.1046, 0.1606, 0.2379, 0.06063, 0.2046, 0.06063, 0.2546, 0.2106, 0.9379, 0.7606, 0.7879, 0.744, 0.9379, 0.794, 1.021, 0.794, 0.9379, 0.794, 1.021, 0.9773, 0.2046, -0.0227, 0.02124, -0.0227, 0.2046, 0.06063, 0.9379, 0.644, 0.7879, 0.744, 0.9379, 0.7606, 0.3546, 0.06063, 0.2379, 0.06063, 0.2546, 0.2106, 0.9379, 0.6106, 0.7879, 0.744, 0.9379, 0.644, 0.3879, 0.06063, 0.3546, 0.06063, 0.2546, 0.2106, 0.6879, 0.06063, 0.8046, 0.06063, 0.8046, -0.0227, 0.6879, -0.0227, 0.194, 0.5292, 0.3106, 0.5292, 0.3106, 0.4625, 0.194, 0.4625, 0.9379, 0.494, 0.7879, 0.744, 0.9379, 0.6106, 0.5046, 0.06063, 0.3879, 0.06063, 0.2546, 0.2106, 0.2379, 0.5292, 0.3546, 0.5292, 0.3546, 0.4625, 0.2379, 0.4625, 0.9379, 0.4606, 0.7879, 0.744, 0.9379, 0.494, 0.5046, 0.894, 0.3879, 0.894, 0.3879, 0.9773, 0.5046, 0.9773, 0.7879, 0.2106, 0.7879, 0.744, 0.9379, 0.4606, 0.7879, 0.2106, 0.5379, 0.06063, 0.5046, 0.06063, 0.7879, 0.2106, 0.5046, 0.06063, 0.2546, 0.2106, 0.9379, 0.344, 0.7879, 0.2106, 0.9379, 0.4606, 0.9379, 0.3106, 1.021, 0.3106, 1.021, 0.194, 0.9379, 0.194, 0.6546, 0.06063, 0.5379, 0.06063, 0.7879, 0.2106, 0.8046, 0.894, 0.6879, 0.894, 0.6879, 0.9773, 0.8046, 0.9773, 0.6879, 0.06063, 0.6546, 0.06063, 0.7879, 0.2106, 0.9379, 0.3106, 0.7879, 0.2106, 0.9379, 0.344, 0.9379, 0.194, 0.7879, 0.2106, 0.9379, 0.3106, 0.8046, 0.06063, 0.6879, 0.06063, 0.7879, 0.2106, 0.8379, 0.06063, 0.8046, 0.06063, 0.7879, 0.2106, 0.9379, 0.1606, 0.7879, 0.2106, 0.9379, 0.194, 0.9379, 0.1606, 0.8379, 0.06063, 0.7879, 0.2106, 0.5379, 0.5292, 0.6546, 0.5292, 0.6546, 0.4625, 0.5379, 0.4625, 0.9379, 0.7606, 1.021, 0.7606, 1.021, 0.644, 0.9379, 0.644, 1.021, -0.0227, 0.8379, -0.0227, 0.8379, 0.06063, 1.021, -0.0227, 0.9379, 0.1606, 1.021, 0.1606, 1.021, -0.0227, 0.8379, 0.06063, 0.9379, 0.1606, -0.0227, 0.6625, -0.0227, 0.4625, 0.1606, 0.4625, 0.1606, 0.5292, 0.8046, 0.5292, 1.021, 0.6625, 0.8379, 0.5292, 0.3106, 0.4625, 0.3106, 0.5292, 0.194, 0.5292, 0.194, 0.4625, 0.6879, 0.5292, 1.021, 0.6625, 0.8046, 0.5292, 0.6546, 0.5292, 1.021, 0.6625, 0.6879, 0.5292, 0.7606, 0.4625, 0.7606, 0.5292, 0.644, 0.5292, 0.644, 0.4625, 0.5379, 0.5292, 1.021, 0.6625, 0.6546, 0.5292, 0.6879, 0.5292, 0.8046, 0.5292, 0.8046, 0.4625, 0.6879, 0.4625, 0.3879, 0.5292, 0.5046, 0.5292, 0.5046, 0.4625, 0.3879, 0.4625, 0.8379, 0.5292, 1.021, 0.6625, 1.021, 0.4625, 0.8379, 0.4625, 0.02124, 0.6625, 0.2379, 0.5292, 0.2046, 0.5292, 0.02124, 0.6625, 0.3879, 0.5292, 0.3546, 0.5292, 0.02124, 0.6625, 0.3546, 0.5292, 0.2379, 0.5292, 0.02124, 0.6625, 0.5046, 0.5292, 0.3879, 0.5292, 1.021, 0.6625, 0.5046, 0.5292, 0.02124, 0.6625, 1.021, 0.6625, 0.5379, 0.5292, 0.5046, 0.5292, 0.02124, 0.6625, 0.02124, 0.4625, 0.2046, 0.4625, 0.2046, 0.5292, 0.7606, 0.5292, 0.794, 0.5292, 0.9773, 0.6625, 0.6546, 0.4625, 0.6546, 0.5292, 0.5379, 0.5292, 0.5379, 0.4625, 0.644, 0.5292, 0.7606, 0.5292, 0.9773, 0.6625, 0.6106, 0.5292, 0.644, 0.5292, 0.9773, 0.6625, 0.3546, 0.4625, 0.3546, 0.5292, 0.2379, 0.5292, 0.2379, 0.4625, 0.494, 0.5292, 0.6106, 0.5292, 0.9773, 0.6625, 0.6106, 0.4625, 0.6106, 0.5292, 0.494, 0.5292, 0.494, 0.4625, 0.4606, 0.4625, 0.4606, 0.5292, 0.344, 0.5292, 0.344, 0.4625, 0.9773, 0.4625, 0.9773, 0.6625, 0.794, 0.5292, 0.794, 0.4625, -0.0227, 0.6625, 0.1606, 0.5292, 0.194, 0.5292, -0.0227, 0.6625, 0.3106, 0.5292, 0.344, 0.5292, -0.0227, 0.6625, 0.194, 0.5292, 0.3106, 0.5292, -0.0227, 0.6625, 0.344, 0.5292, 0.4606, 0.5292, 0.9773, 0.6625, -0.0227, 0.6625, 0.4606, 0.5292, 0.9773, 0.6625, 0.4606, 0.5292, 0.494, 0.5292, -0.0227, 0.6625, 0.1606, 0.5292, 0.1606, 0.4625, -0.0227, 0.4625, 0.8046, 0.5292, 0.8379, 0.5292, 1.021, 0.6625, 0.3212, 0.744, 0.2546, 0.6773, 0.1046, 0.794, 0.2046, 0.894, 0.6879, 0.5292, 0.8046, 0.5292, 1.021, 0.6625, 0.6546, 0.5292, 0.6879, 0.5292, 1.021, 0.6625, 0.02124, -0.0227, 1.021, -0.0227, 1.021, 0.9773, 0.02124, 0.9773, 0.5379, 0.5292, 0.6546, 0.5292, 1.021, 0.6625, 0.8046, 0.4625, 0.8046, 0.5292, 0.6879, 0.5292, 0.6879, 0.4625, 0.5046, 0.4625, 0.5046, 0.5292, 0.3879, 0.5292, 0.3879, 0.4625, 0.02124, 0.6625, 0.2046, 0.5292, 0.2379, 0.5292, 0.02124, 0.6625, 0.3546, 0.5292, 0.3879, 0.5292, 0.02124, 0.6625, 0.2379, 0.5292, 0.3546, 0.5292, 0.02124, 0.6625, 0.3879, 0.5292, 0.5046, 0.5292, 1.021, 0.6625, 0.02124, 0.6625, 0.5046, 0.5292, 1.021, 0.6625, 0.5046, 0.5292, 0.5379, 0.5292, 0.1606, 0.4625, 0.1606, 0.5292, 0.194, 0.5292, 0.194, 0.4625, 0.2379, 0.9773, 0.2379, 0.894, 0.2046, 0.894, 0.2046, 0.9773, 0.7879, 0.2106, 0.2546, 0.2106, 0.2546, 0.6773, 0.3212, 0.744, 0.7879, 0.744, 0.3546, 0.4625, 0.3546, 0.5292, 0.3879, 0.5292, 0.3879, 0.4625])
me_shape_9_indexedfaceset.materials.append(mat_plastic_chip)
me_shape_9_indexedfaceset.materials.append(mat_metal_pins)
me_shape_9_indexedfaceset.materials.append(mat_white_markings)
me_shape_9_indexedfaceset.update()
me_shape_9_indexedfaceset.normals_split_custom_set([tuple(v) for v in zip(*[iter([0.0, 3.725e-08, -1.0, 0.0, 3.725e-08, -1.0, 0.0, 3.725e-08, -1.0, 0.0, 3.725e-08, -1.0, -1.0, 0.0, 0.0, -1.0, 0.0, 0.0, -1.0, 0.0, 0.0, -1.0, 0.0, 0.0, 0.0, 1.49e-08, -1.0, 0.0, 1.49e-08, -1.0, 0.0, 1.49e-08, -1.0, 0.0, 1.49e-08, -1.0, -1.0, 0.0, 0.0, -1.0, 0.0, 0.0, -1.0, 0.0, 0.0, -1.0, 0.0, 0.0, 0.0, 0.0, -1.0, 0.0, 0.0, -1.0, 0.0, 0.0, -1.0, 0.0, 0.0, -1.0, 1.0, 0.0, 0.0, 1.0, 0.0, 0.0, 1.0, 0.0, 0.0, 1.0, 0.0, 0.0, 0.0, 0.0, -1.0, 0.0, 0.0, -1.0, 0.0, 0.0, -1.0, 0.0, 0.0, -1.0, 0.0, 1.0, 0.0, 0.0, 1.0, 0.0, 0.0, 1.0, 0.0, 0.0, 1.0, 0.0, 0.0, 0.0, -1.0, 0.0, 0.0, -1.0, 0.0, 0.0, -1.0, 0.0, 0.0, -1.0, -1.0, 0.0, 0.0, -1.0, 0.0, 0.0, -1.0, 0.0, 0.0, -1.0, 0.0, 0.0, 0.0, 0.0, -1.0, 0.0, 0.0, -1.0, 0.0, 0.0, -1.0, 0.0, 0.0, -1.0, 0.0, 1.0, 0.0, 0.0, 1.0, 0.0, 0.0, 1.0, 0.0, 0.0, 1.0, 0.0, 0.0, 0.0, -1.0, 0.0, 0.0, -1.0, 0.0, 0.0, -1.0, 0.0, 0.0, -1.0, -1.0, 0.0, 0.0, -1.0, 0.0, 0.0, -1.0, 0.0, 0.0, -1.0, 0.0, 0.0, 0.0, 0.0, -1.0, 0.0, 0.0, -1.0, 0.0, 0.0, -1.0, 0.0, 0.0, -1.0, 0.0, 1.0, 0.0, 0.0, 1.0, 0.0, 0.0, 1.0, 0.0, 0.0, 1.0, 0.0, 0.0, 0.0, -1.0, 0.0, 0.0, -1.0, 0.0, 0.0, -1.0, 0.0, 0.0, -1.0, 0.0, -1.0, 0.0, 0.0, -1.0, 0.0, 0.0, -1.0, 0.0, 0.0, -1.0, 0.0, 0.0, 0.0, -1.0, 0.0, 0.0, -1.0, 0.0, 0.0, -1.0, 0.0, 0.0, -1.0, 1.0, 0.0, 0.0, 1.0, 0.0, 0.0, 1.0, 0.0, 0.0, 1.0, 0.0, 0.0, 0.0, 0.0, -1.0, 0.0, 0.0, -1.0, 0.0, 0.0, -1.0, 0.0, 0.0, -1.0, 0.0, -1.0, 0.0, 0.0, -1.0, 0.0, 0.0, -1.0, 0.0, 0.0, -1.0, 0.0, 0.0, 0.0, -1.0, 0.0, 0.0, -1.0, 0.0, 0.0, -1.0, 0.0, 0.0, -1.0, 1.0, 0.0, 0.0, 1.0, 0.0, 0.0, 1.0, 0.0, 0.0, 1.0, 0.0, 0.0, 0.0, 1.49e-08, -1.0, 0.0, 1.49e-08, -1.0, 0.0, 1.49e-08, -1.0, 0.0, 1.49e-08, -1.0, 0.0, -1.0, 0.0, 0.0, -1.0, 0.0, 0.0, -1.0, 0.0, 0.0, -1.0, 0.0, 0.0, 3.725e-08, -1.0, 0.0, 3.725e-08, -1.0, 0.0, 3.725e-08, -1.0, 0.0, 3.725e-08, -1.0, 0.0, -1.0, 0.0, 0.0, -1.0, 0.0, 0.0, -1.0, 0.0, 0.0, -1.0, 0.0, 0.0, 0.0, -1.0, 0.0, 0.0, -1.0, 0.0, 0.0, -1.0, 0.0, 0.0, -1.0, 0.0, 0.0, -1.0, 0.0, 0.0, -1.0, 0.0, 0.0, -1.0, 0.0, 0.0, -1.0, 0.0, 0.0, -1.0, 0.0, 0.0, -1.0, 0.0, 0.0, -1.0, 0.0, 0.0, -1.0, 1.0, 0.0, 0.0, 1.0, 0.0, 0.0, 1.0, 0.0, 0.0, 1.0, 0.0, 0.0, 0.0, 0.0, -1.0, 0.0, 0.0, -1.0, 0.0, 0.0, -1.0, 0.0, 0.0, -1.0, 1.0, 0.0, 0.0, 1.0, 0.0, 0.0, 1.0, 0.0, 0.0, 1.0, 0.0, 0.0, 0.0, -3.725e-08, -1.0, 0.0, -3.725e-08, -1.0, 0.0, -3.725e-08, -1.0, 0.0, -3.725e-08, -1.0, 0.0, 1.0, 0.0, 0.0, 1.0, 0.0, 0.0, 1.0, 0.0, 0.0, 1.0, 0.0, 0.0, 0.0, -1.0, 0.0, 0.0, -1.0, 0.0, 0.0, -1.0, 0.0, 0.0, -1.0, 0.0, -1.0, 0.0, 0.0, -1.0, 0.0, 0.0, -1.0, 0.0, 0.0, -1.0, 0.0, 0.0, 0.0, -1.0, 0.0, 0.0, -1.0, 3.421e-08, 0.0, -1.0, 0.0, 0.0, -1.0, 0.09802, 0.9952, 0.0, 0.09802, 0.9952, 0.0, 0.09802, 0.9952, 0.0, 0.09802, 0.9952, 0.0, 0.2903, 0.9569, 0.0, 0.2903, 0.9569, 0.0, 0.2903, 0.9569, 0.0, 0.2903, 0.9569, 0.0, 0.4714, 0.8819, 0.0, 0.4714, 0.8819, 0.0, 0.4714, 0.8819, 0.0, 0.4714, 0.8819, 0.0, 0.6344, 0.773, 0.0, 0.6344, 0.773, 0.0, 0.6344, 0.773, 0.0, 0.6344, 0.773, 0.0, 0.773, 0.6344, 0.0, 0.773, 0.6344, 0.0, 0.773, 0.6344, 0.0, 0.773, 0.6344, 0.0, 0.8819, 0.4714, 0.0, 0.8819, 0.4714, 0.0, 0.8819, 0.4714, 0.0, 0.8819, 0.4714, 0.0, 0.9569, 0.2903, 0.0, 0.9569, 0.2903, 0.0, 0.9569, 0.2903, 0.0, 0.9569, 0.2903, 0.0, 0.9952, 0.09802, 0.0, 0.9952, 0.09802, 0.0, 0.9952, 0.09802, 0.0, 0.9952, 0.09802, 0.0, 0.9952, -0.09802, 0.0, 0.9952, -0.09802, 0.0, 0.9952, -0.09802, 0.0, 0.9952, -0.09802, 0.0, 0.9569, -0.2903, 0.0, 0.9569, -0.2903, 0.0, 0.9569, -0.2903, 0.0, 0.9569, -0.2903, 0.0, 0.8819, -0.4714, 0.0, 0.8819, -0.4714, 0.0, 0.8819, -0.4714, 0.0, 0.8819, -0.4714, 0.0, 0.773, -0.6344, 0.0, 0.773, -0.6344, 0.0, 0.773, -0.6344, 0.0, 0.773, -0.6344, 0.0, 0.6344, -0.773, 0.0, 0.6344, -0.773, 0.0, 0.6344, -0.773, 0.0, 0.6344, -0.773, 0.0, 0.4714, -0.8819, 0.0, 0.4714, -0.8819, 0.0, 0.4714, -0.8819, 0.0, 0.4714, -0.8819, 0.0, 0.2903, -0.9569, 0.0, 0.2903, -0.9569, 0.0, 0.2903, -0.9569, 0.0, 0.2903, -0.9569, 0.0, 0.09802, -0.9952, 0.0, 0.09802, -0.9952, 0.0, 0.09802, -0.9952, 0.0, 0.09802, -0.9952, 0.0, -0.09802, -0.9952, 0.0, -0.09802, -0.9952, 0.0, -0.09802, -0.9952, 0.0, -0.09802, -0.9952, 0.0, -0.2903, -0.9569, 0.0, -0.2903, -0.9569, 0.0, -0.2903, -0.9569, 0.0, -0.2903, -0.9569, 0.0, -0.4714, -0.8819, 0.0, -0.4714, -0.8819, 0.0, -0.4714, -0.8819, 0.0, -0.4714, -0.8819, 0.0, -0.6344, -0.773, 0.0, -0.6344, -0.773, 0.0, -0.6344, -0.773, 0.0, -0.6344, -0.773, 0.0, -0.773, -0.6344, 0.0, -0.773, -0.6344, 0.0, -0.773, -0.6344, 0.0, -0.773, -0.6344, 0.0, -0.8819, -0.4714, 0.0, -0.8819, -0.4714, 0.0, -0.8819, -0.4714, 0.0, -0.8819, -0.4714, 0.0, -0.9569, -0.2903, 0.0, -0.9569, -0.2903, 0.0, -0.9569, -0.2903, 0.0, -0.9569, -0.2903, 0.0, -0.9952, -0.09802, 0.0, -0.9952, -0.09802, 0.0, -0.9952, -0.09802, 0.0, -0.9952, -0.09802, 0.0, -0.9952, 0.09802, 0.0, -0.9952, 0.09802, 0.0, -0.9952, 0.09802, 0.0, -0.9952, 0.09802, 0.0, -0.9569, 0.2903, 0.0, -0.9569, 0.2903, 0.0, -0.9569, 0.2903, 0.0, -0.9569, 0.2903, 0.0, -0.8819, 0.4714, 0.0, -0.8819, 0.4714, 0.0, -0.8819, 0.4714, 0.0, -0.8819, 0.4714, 0.0, -0.773, 0.6344, 0.0, -0.773, 0.6344, 0.0, -0.773, 0.6344, 0.0, -0.773, 0.6344, 0.0, -0.6344, 0.773, 0.0, -0.6344, 0.773, 0.0, -0.6344, 0.773, 0.0, -0.6344, 0.773, 0.0, -0.4714, 0.8819, 0.0, -0.4714, 0.8819, 0.0, -0.4714, 0.8819, 0.0, -0.4714, 0.8819, 0.0, 5.967e-08, 0.0, 1.0, 5.967e-08, 0.0, 1.0, 5.967e-08, 0.0, 1.0, 5.967e-08, 0.0, 1.0, 5.967e-08, 0.0, 1.0, 5.967e-08, 0.0, 1.0, 5.967e-08, 0.0, 1.0, 5.967e-08, 0.0, 1.0, 5.967e-08, 0.0, 1.0, 5.967e-08, 0.0, 1.0, 5.967e-08, 0.0, 1.0, 5.967e-08, 0.0, 1.0, 5.967e-08, 0.0, 1.0, 5.967e-08, 0.0, 1.0, 5.967e-08, 0.0, 1.0, 5.967e-08, 0.0, 1.0, 5.967e-08, 0.0, 1.0, 5.967e-08, 0.0, 1.0, 5.967e-08, 0.0, 1.0, 5.967e-08, 0.0, 1.0, 5.967e-08, 0.0, 1.0, 5.967e-08, 0.0, 1.0, 5.967e-08, 0.0, 1.0, 5.967e-08, 0.0, 1.0, 5.967e-08, 0.0, 1.0, 5.967e-08, 0.0, 1.0, 5.967e-08, 0.0, 1.0, 5.967e-08, 0.0, 1.0, 5.967e-08, 0.0, 1.0, 5.967e-08, 0.0, 1.0, 5.967e-08, 0.0, 1.0, 5.967e-08, 0.0, 1.0, -0.2903, 0.9569, 0.0, -0.2903, 0.9569, 0.0, -0.2903, 0.9569, 0.0, -0.2903, 0.9569, 0.0, -0.09802, 0.9952, 0.0, -0.09802, 0.9952, 0.0, -0.09802, 0.9952, 0.0, -0.09802, 0.9952, 0.0, 1.127e-07, 0.0, -1.0, 1.127e-07, 0.0, -1.0, 1.127e-07, 0.0, -1.0, 1.127e-07, 0.0, -1.0, 1.127e-07, 0.0, -1.0, 1.127e-07, 0.0, -1.0, 1.127e-07, 0.0, -1.0, 1.127e-07, 0.0, -1.0, 1.127e-07, 0.0, -1.0, 1.127e-07, 0.0, -1.0, 1.127e-07, 0.0, -1.0, 1.127e-07, 0.0, -1.0, 1.127e-07, 0.0, -1.0, 1.127e-07, 0.0, -1.0, 1.127e-07, 0.0, -1.0, 1.127e-07, 0.0, -1.0, 1.127e-07, 0.0, -1.0, 1.127e-07, 0.0, -1.0, 1.127e-07, 0.0, -1.0, 1.127e-07, 0.0, -1.0, 1.127e-07, 0.0, -1.0, 1.127e-07, 0.0, -1.0, 1.127e-07, 0.0, -1.0, 1.127e-07, 0.0, -1.0, 1.127e-07, 0.0, -1.0, 1.127e-07, 0.0, -1.0, 1.127e-07, 0.0, -1.0, 1.127e-07, 0.0, -1.0, 1.127e-07, 0.0, -1.0, 1.127e-07, 0.0, -1.0, 1.127e-07, 0.0, -1.0, 1.127e-07, 0.0, -1.0, 0.0, 1.0, -9.045e-08, 0.0, 1.0, 1.589e-06, 0.0, 1.0, 0.0, 0.0, 1.0, 0.0, -1.0, 0.0, 0.0, -1.0, 0.0, 0.0, -1.0, 0.0, 0.0, 3.048e-08, 0.0, -1.0, 0.0, 0.0, -1.0, 0.0, 0.0, -1.0, -2.587e-08, 0.0, -1.0, -1.0, 0.0, 0.0, -1.0, 0.0, 0.0, -1.0, 0.0, 0.0, -1.0, 0.0, 0.0, -1.0, 0.0, 0.0, -1.0, 0.0, 0.0, -1.0, 0.0, 0.0, -1.0, 0.0, 0.0, -1.0, 0.0, 0.0, -1.0, 0.0, 0.0, -1.0, 0.0, 0.0, -1.0, 0.0, 0.0, -1.0, 0.0, 0.0, -1.0, 0.0, 0.0, -1.0, 0.0, 0.0, -1.0, 0.0, 0.0, -1.0, 0.0, 0.0, -1.0, 0.0, 0.0, -1.0, 0.0, 0.0, -1.0, 0.0, 0.0, -1.0, 0.0, 0.0, -1.0, 0.0, 0.0, -1.0, 0.0, 0.0, -1.0, 0.0, 0.0, -1.0, 0.0, 0.0, -1.0, 0.0, 0.0, -1.0, 0.0, 0.0, -1.0, 0.0, 0.0, -1.0, 0.0, 0.0, -1.0, 0.0, 0.0, -1.0, 0.0, 0.0, -1.0, 0.0, 0.0, -1.0, 0.0, 0.0, -1.0, 0.0, 0.0, -1.0, 0.0, 0.0, -1.0, 0.0, 0.0, -1.0, 0.0, 0.0, -1.0, 0.0, 0.0, -1.0, 0.0, 0.0, -1.0, 0.0, 0.0, -1.0, 0.0, 0.0, -1.0, 0.0, 0.0, -1.0, 0.0, 0.0, -3.451e-09, -1.476e-08, -1.0, 1.418e-08, -1.235e-08, -1.0, 0.0, -2.98e-08, -1.0, 1.253e-08, 1.485e-08, -1.0, 1.418e-08, -1.235e-08, -1.0, -3.451e-09, -1.476e-08, -1.0, 1.253e-08, 1.485e-08, -1.0, 0.0, 0.0, -1.0, 1.418e-08, -1.235e-08, -1.0, 0.0, 1.49e-08, -1.0, 0.0, 1.49e-08, -1.0, 0.0, -3.432e-09, -1.0, 0.0, 8.983e-10, -1.0, -8.284e-08, 0.0, -1.0, 0.0, 0.0, -1.0, 0.0, 0.0, -1.0, 9.984e-09, 0.0, -1.0, -1.705e-08, 6.94e-09, -1.0, 0.0, 0.0, -1.0, 3.65e-08, 3.285e-08, -1.0, -1.705e-08, 6.94e-09, -1.0, 3.65e-08, 3.285e-08, -1.0, 1.253e-08, 1.485e-08, -1.0, -1.705e-08, 6.94e-09, -1.0, 9.984e-09, 0.0, -1.0, 0.0, 0.0, -1.0, 0.0, -1.0, 0.0, 0.0, -1.0, 1.445e-07, 0.0, -1.0, 1.589e-06, 0.0, -1.0, 0.0, -1.608e-08, 2.398e-09, -1.0, 0.0, -1.328e-08, -1.0, 0.0, 4.967e-09, -1.0, -1.608e-08, 2.398e-09, -1.0, 0.0, 4.967e-09, -1.0, 0.0, 0.0, -1.0, -1.608e-08, 2.398e-09, -1.0, -3.451e-09, -1.476e-08, -1.0, 0.0, -1.328e-08, -1.0, 0.0, 0.0, -1.0, -1.608e-08, 2.398e-09, -1.0, 0.0, 0.0, -1.0, 0.0, 4.967e-09, -1.0, 0.0, -1.328e-08, -1.0, 0.0, 1.49e-08, -1.0, 0.0, 1.49e-08, -1.0, 0.0, 0.0, -1.0, 0.0, 0.0, -1.0, 0.0, 0.0, -1.0, 1.896e-08, 0.0, -1.0, -8.284e-08, 0.0, -1.0, 9.984e-09, 0.0, -1.0, -1.705e-08, 6.94e-09, -1.0, 0.0, 0.0, -1.0, -1.608e-08, 2.398e-09, -1.0, 0.0, 0.0, -1.0, -2.587e-08, 0.0, -1.0, -8.284e-08, 0.0, -1.0, -1.705e-08, 6.94e-09, -1.0, 0.0, 0.0, -1.0, 0.0, 0.0, -1.0, 0.0, 0.0, -1.0, 0.0, 2.275e-08, -1.0, 0.0, 0.0, -1.0, 0.0, 0.0, -1.0, 0.0, 0.0, -1.0, 0.0, 0.0, -1.0, 0.0, 0.0, -1.0, 0.0, 0.0, -1.0, 0.0, 0.0, -1.0, 3.65e-08, 3.285e-08, -1.0, -3.789e-08, -3.548e-09, -1.0, 0.0, -1.064e-08, -1.0, 0.0, -1.064e-08, -1.0, 1.774e-07, -3.548e-09, -1.0, -7.091e-09, 0.0, -1.0, -3.992e-09, 0.0, -1.0, 0.0, 0.0, -1.0, 1.554e-09, -8.255e-10, -1.0, 1.896e-08, 0.0, -1.0, 3.048e-08, 0.0, -1.0, 1.554e-09, -8.255e-10, -1.0, 0.0, 0.0, -1.0, 0.0, 0.0, -1.0, 1.554e-09, -8.255e-10, -1.0, 3.048e-08, 0.0, -1.0, -2.587e-08, 0.0, -1.0, 1.554e-09, -8.255e-10, -1.0, -2.587e-08, 0.0, -1.0, -1.705e-08, 6.94e-09, -1.0, 1.554e-09, -8.255e-10, -1.0, 0.0, 0.0, -1.0, 1.896e-08, 0.0, -1.0, -4.354e-09, 0.0, -1.0, -1.608e-08, 2.398e-09, -1.0, 0.0, 0.0, -1.0, -4.354e-09, 0.0, -1.0, 0.0, 0.0, -1.0, 0.0, 0.0, -1.0, -4.354e-09, 0.0, -1.0, 0.0, 0.0, -1.0, 0.0, 0.0, -1.0, -4.354e-09, 0.0, -1.0, 0.0, 0.0, -1.0, -3.992e-09, 0.0, -1.0, -4.354e-09, 0.0, -1.0, 0.0, 0.0, -1.0, 0.0, 0.0, -1.0, 0.0, 0.0, -1.0, 0.0, 0.0, -1.0, 0.0, 0.0, -1.0, -3.992e-09, 0.0, -1.0, -3.992e-09, 0.0, -1.0, -7.091e-09, 0.0, -1.0, -3.992e-09, 0.0, -1.0, -4.354e-09, 0.0, -1.0, -3.992e-09, 0.0, -1.0, 0.0, 0.0, -1.0, 0.0, 0.0, -1.0, 1.554e-09, -8.255e-10, -1.0, 0.0, 0.0, -1.0, 0.0, 0.0, -1.0, 0.0, 0.0, -1.0, 0.0, 0.0, -1.0, 0.0, 0.0, -1.0, 1.554e-09, -8.255e-10, -1.0, -5.497e-09, 0.0, -1.0, -4.354e-09, 0.0, -1.0, -3.992e-09, 0.0, -1.0, 0.0, 0.0, -1.0, -3.992e-09, 0.0, -1.0, -7.091e-09, 0.0, -1.0, 0.0, 0.0, -1.0, 0.0, 0.0, -1.0, 0.0, 0.0, -1.0, -4.162e-08, 0.0, -1.0, -4.354e-09, 0.0, -1.0, -5.497e-09, 0.0, -1.0, 0.0, 2.275e-08, -1.0, 0.0, 0.0, -1.0, 1.554e-09, -8.255e-10, -1.0, -3.789e-08, -3.548e-09, -1.0, -4.354e-09, 0.0, -1.0, -4.162e-08, 0.0, -1.0, 0.0, -3.432e-09, -1.0, 0.0, 2.275e-08, -1.0, 1.554e-09, -8.255e-10, -1.0, 0.0, 0.0, -1.0, 0.0, 0.0, -1.0, 0.0, 0.0, -1.0, 0.0, 0.0, -1.0, -1.0, 0.0, 0.0, -1.0, 0.0, 0.0, -1.0, 0.0, 0.0, -1.0, 0.0, 0.0, 1.774e-07, -3.548e-09, -1.0, -4.354e-09, 0.0, -1.0, -3.789e-08, -3.548e-09, -1.0, 0.0, 8.983e-10, -1.0, 0.0, -3.432e-09, -1.0, 1.554e-09, -8.255e-10, -1.0, 0.0, 1.0, 3.489e-07, 0.0, 1.0, -4.366e-06, 0.0, 1.0, 0.0, 0.0, 1.0, 0.0, 3.421e-08, 0.0, -1.0, -4.354e-09, 0.0, -1.0, 1.774e-07, -3.548e-09, -1.0, 0.0, 0.0, -1.0, 0.0, 0.0, -1.0, 0.0, 0.0, -1.0, 0.0, 0.0, -1.0, -4.434e-09, -2.115e-09, -1.0, -4.354e-09, 0.0, -1.0, 3.421e-08, 0.0, -1.0, -4.434e-09, -2.115e-09, -1.0, 0.0, 0.0, -1.0, 0.0, 8.983e-10, -1.0, -4.434e-09, -2.115e-09, -1.0, 0.0, 8.983e-10, -1.0, 1.554e-09, -8.255e-10, -1.0, 0.0, 0.0, -1.0, -4.434e-09, -2.115e-09, -1.0, 3.421e-08, 0.0, -1.0, -4.933e-09, 0.0, -1.0, 0.0, 0.0, -1.0, 0.0, 0.0, -1.0, -1.471e-08, -2.658e-08, -1.0, 0.0, 0.0, -1.0, 0.0, 0.0, -1.0, -4.434e-09, -2.115e-09, -1.0, 0.0, 0.0, -1.0, 0.0, 0.0, -1.0, 0.0, 0.0, -1.0, 0.0, 0.0, -1.0, 0.0, 0.0, -1.0, 0.0, 0.0, -1.0, -4.434e-09, -2.115e-09, -1.0, -4.933e-09, 0.0, -1.0, -4.434e-09, -2.115e-09, -1.0, 0.0, 0.0, -1.0, -1.471e-08, -2.658e-08, -1.0, -4.434e-09, -2.115e-09, -1.0, -4.933e-09, 0.0, -1.0, 0.0, 0.0, -1.0, 0.0, 0.0, -1.0, -4.434e-09, -2.115e-09, -1.0, -3.992e-09, 5.85e-09, -1.0, 0.0, 0.0, -1.0, -4.434e-09, -2.115e-09, -1.0, -9.478e-09, -1.39e-08, -1.0, -4.434e-09, -2.115e-09, -1.0, -1.471e-08, -2.658e-08, -1.0, -9.478e-09, -1.39e-08, -1.0, -3.992e-09, 5.85e-09, -1.0, -4.434e-09, -2.115e-09, -1.0, 0.0, 1.0, 1.171e-05, 0.0, 1.0, -1.45e-06, 0.0, 1.0, 0.0, 0.0, 1.0, 0.0, -5.497e-09, 0.0, -1.0, 0.0, 0.0, -1.0, 0.0, 0.0, -1.0, -4.162e-08, 0.0, -1.0, -7.091e-09, 7.8e-09, -1.0, 0.0, 0.0, -1.0, -3.992e-09, 5.85e-09, -1.0, -7.091e-09, 7.8e-09, -1.0, -9.478e-09, -1.39e-08, -1.0, 0.0, 0.0, -1.0, -7.091e-09, 7.8e-09, -1.0, -3.992e-09, 5.85e-09, -1.0, -9.478e-09, -1.39e-08, -1.0, 1.0, 0.0, 0.0, 1.0, 0.0, 0.0, 1.0, 0.0, 0.0, 1.0, 0.0, 0.0, 0.0, 1.0, 3.489e-07, 0.0, 1.0, 1.445e-07, 0.0, 1.0, 1.589e-06, 1.0, 0.0, 0.0, 1.0, 0.0, 0.0, 1.0, 0.0, 0.0, 1.0, 0.0, 0.0, 0.0, 1.0, -3.492e-06, 0.0, 1.0, 1.445e-07, 0.0, 1.0, 3.489e-07, 0.0, 1.0, -1.45e-06, 0.0, 1.0, 1.445e-07, 0.0, 1.0, -3.492e-06, 1.0, 0.0, 0.0, 1.0, 0.0, 0.0, 1.0, 0.0, 0.0, 1.0, 0.0, 0.0, 0.0, 1.0, 1.171e-05, 0.0, 1.0, 1.445e-07, 0.0, 1.0, -1.45e-06, 0.0, 1.0, -3.492e-06, 0.0, 1.0, 3.489e-07, 0.0, 1.0, 0.0, 0.0, 1.0, 0.0, 0.0, 1.0, -1.561e-06, 0.0, 1.0, 9.408e-07, 0.0, 1.0, 0.0, 0.0, 1.0, 0.0, 0.0, 1.0, 1.589e-06, 0.0, 1.0, 1.445e-07, 0.0, 1.0, 0.0, 0.0, 1.0, 0.0, 0.0, 1.0, -9.045e-08, 0.0, 1.0, 3.489e-07, 0.0, 1.0, 1.589e-06, 0.0, 1.0, -9.045e-08, 0.0, 1.0, -1.561e-06, 0.0, 1.0, -4.366e-06, 0.0, 1.0, -9.045e-08, 0.0, 1.0, -4.366e-06, 0.0, 1.0, 3.489e-07, 0.0, 1.0, -9.045e-08, 0.0, 1.0, 9.408e-07, 0.0, 1.0, -1.561e-06, 0.0, 1.0, 1.445e-07, 0.0, 1.0, 9.408e-07, 0.0, 1.0, -9.045e-08, 0.0, 1.0, 1.445e-07, 0.0, 1.0, 1.171e-05, 0.0, 1.0, 9.408e-07, 0.0, -1.0, -9.045e-08, 0.0, -1.0, 0.0, 0.0, -1.0, 0.0, 0.0, -1.0, 1.589e-06, 1.0, 0.0, 0.0, 1.0, 0.0, 0.0, 1.0, 0.0, 0.0, 0.0, -1.0, 0.0, 0.0, -1.0, -1.45e-06, 0.0, -1.0, 1.171e-05, 0.0, -1.0, 0.0, 1.0, 0.0, 0.0, 1.0, 0.0, 0.0, 1.0, 0.0, 0.0, 1.0, 0.0, 0.0, 1.0, 0.0, 0.0, 1.0, 0.0, 0.0, 0.0, -1.0, 0.0, 0.0, -1.0, -4.366e-06, 0.0, -1.0, 3.489e-07, 0.0, -1.0, 0.0, 1.0, 0.0, 0.0, 1.0, 0.0, 0.0, 1.0, 0.0, 0.0, 1.0, 0.0, 0.0, 1.0, 0.0, 0.0, 1.0, 0.0, 0.0, 1.0, 0.0, 0.0, 1.0, 0.0, 0.0, 1.0, 0.0, 0.0, 1.0, 0.0, 0.0, 1.0, 0.0, 0.0, 1.0, 0.0, 0.0, 1.0, 0.0, 0.0, 1.0, 0.0, 0.0, 1.0, 0.0, 0.0, 1.0, 0.0, 0.0, 1.0, 0.0, 0.0, 1.0, 0.0, 0.0, 1.0, 0.0, 0.0, 1.0, 0.0, 0.0, 1.0, 0.0, 0.0, 1.0, 0.0, 0.0, 1.0, 0.0, 0.0, 1.0, 0.0, 0.0, 1.0, 0.0, 0.0, 1.0, 0.0, 0.0, 1.0, 0.0, 0.0, 1.0, 0.0, 0.0, 1.0, 0.0, 0.0, 1.0, 0.0, 0.0, 1.0, 0.0, 0.0, 1.0, 0.0, 0.0, 1.0, 0.0, 0.0, -1.0, 0.0, 0.0, -1.0, 0.0, 0.0, -1.0, 0.0, 0.0, -1.0, 0.0, 0.0, 0.0, -1.0, 3.489e-07, 0.0, -1.0, 1.589e-06, 0.0, -1.0, 1.445e-07, -1.608e-08, 2.398e-09, -1.0, -1.705e-08, 6.94e-09, -1.0, 1.253e-08, 1.485e-08, -1.0, -3.451e-09, -1.476e-08, -1.0, 0.0, -1.0, -3.492e-06, 0.0, -1.0, 3.489e-07, 0.0, -1.0, 1.445e-07, 0.0, -1.0, -1.45e-06, 0.0, -1.0, -3.492e-06, 0.0, -1.0, 1.445e-07, 0.0, 0.0, 1.0, 0.0, 0.0, 1.0, 0.0, 0.0, 1.0, 0.0, 0.0, 1.0, 0.0, -1.0, 1.171e-05, 0.0, -1.0, -1.45e-06, 0.0, -1.0, 1.445e-07, 0.0, -1.0, 0.0, 0.0, -1.0, 3.489e-07, 0.0, -1.0, -3.492e-06, 0.0, -1.0, 0.0, 0.0, -1.0, 0.0, 0.0, -1.0, 9.408e-07, 0.0, -1.0, -1.561e-06, 0.0, -1.0, 0.0, 0.0, -1.0, -9.045e-08, 0.0, -1.0, 1.589e-06, 0.0, -1.0, 3.489e-07, 0.0, -1.0, -9.045e-08, 0.0, -1.0, -4.366e-06, 0.0, -1.0, -1.561e-06, 0.0, -1.0, -9.045e-08, 0.0, -1.0, 3.489e-07, 0.0, -1.0, -4.366e-06, 0.0, -1.0, -9.045e-08, 0.0, -1.0, -1.561e-06, 0.0, -1.0, 9.408e-07, 0.0, -1.0, 1.445e-07, 0.0, -1.0, -9.045e-08, 0.0, -1.0, 9.408e-07, 0.0, -1.0, 1.445e-07, 0.0, -1.0, 9.408e-07, 0.0, -1.0, 1.171e-05, -1.0, 0.0, 0.0, -1.0, 0.0, 0.0, -1.0, 0.0, 0.0, -1.0, 0.0, 0.0, 0.0, -1.49e-08, -1.0, 0.0, -1.49e-08, -1.0, 0.0, -1.49e-08, -1.0, 0.0, -1.49e-08, -1.0, 4.4e-09, 0.0, -1.0, 4.4e-09, 0.0, -1.0, 4.4e-09, 0.0, -1.0, 4.4e-09, 0.0, -1.0, 4.4e-09, 0.0, -1.0, 0.0, 1.0, 0.0, 0.0, 1.0, 0.0, 0.0, 1.0, 0.0, 0.0, 1.0, 0.0])] * 3)])

# ---- objects
ob_shape_9_indexedfaceset = bpy.data.objects.new('SHAPE_9_IndexedFaceSet', me_shape_9_indexedfaceset)

# ---- transforms, parenting, visibility, modifiers, constraints
ob_shape_9_indexedfaceset.location = (0.0, 0.0, 0.0)
_m = ob_shape_9_indexedfaceset.modifiers.new('Bevel', 'BEVEL')
_m.segments = 3

# ---- collection membership
col_collection.objects.link(ob_shape_9_indexedfaceset)

# ---- scene / render settings (as saved in the file)
scene.frame_start = 1; scene.frame_end = 250; scene.frame_set(1)
scene.render.engine = 'BLENDER_EEVEE_NEXT'
scene.cycles.sampling_pattern = 'TABULATED_SOBOL'
scene.cycles.use_light_tree = False
scene.eevee.ray_tracing_options.trace_max_roughness = 0.0
scene.view_settings.view_transform = 'Filmic'
bpy.context.view_layer.update()

# ---- added for rendering (the .blend has no active camera and no usable light): camera, sun
cam_auto = bpy.data.cameras.new('AutoCamera')
cam_auto.lens = 50.0
cam_auto.sensor_width = 36.0
cam_auto.clip_end = 1000.0
ob_auto_camera = bpy.data.objects.new('AutoCamera', cam_auto)
scene.collection.objects.link(ob_auto_camera)
ob_auto_camera.location = (3.96484, -4.75781, 3.37338)
ob_auto_camera.rotation_euler = (1.09748, -7.21219e-08, 0.694738)
scene.camera = ob_auto_camera
light_auto_sun = bpy.data.lights.new('AutoSun', 'SUN')
light_auto_sun.energy = 3.0
light_auto_sun.angle = 0.0523599
ob_auto_sun = bpy.data.objects.new('AutoSun', light_auto_sun)
scene.collection.objects.link(ob_auto_sun)
ob_auto_sun.rotation_euler = (0.872665, 0.174533, 0.523599)
bpy.context.view_layer.update()
